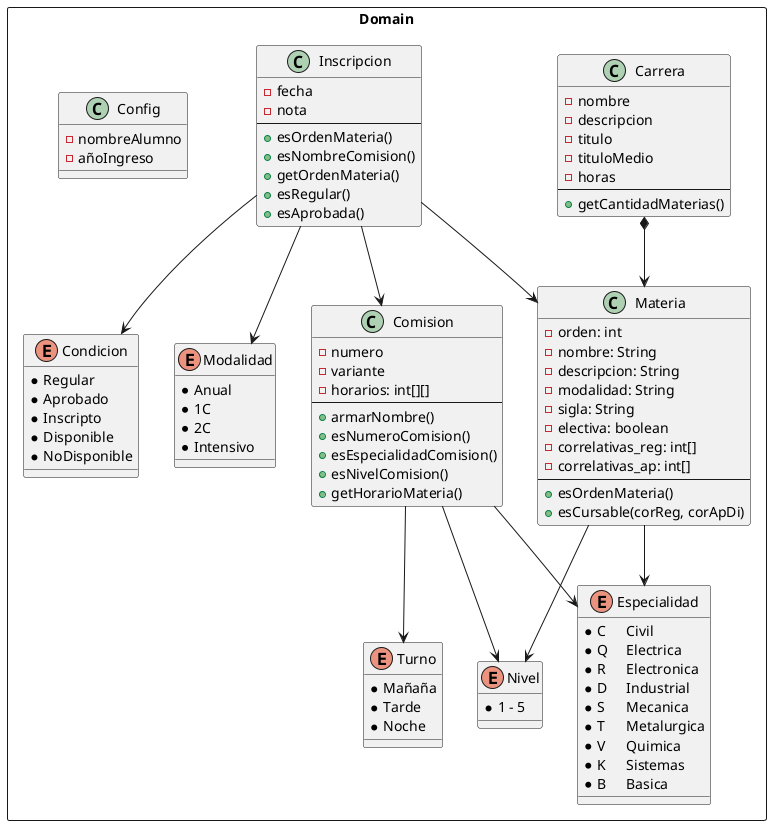

The diagram above was rendered by PlantUML. Its source (embedded in the PNG):
@startuml

rectangle Domain{

    class Config {
        - nombreAlumno
        - añoIngreso
    }

    class Inscripcion{
        - fecha
        - nota
        --
        + esOrdenMateria()
        + esNombreComision()
        + getOrdenMateria()
        + esRegular()
        + esAprobada()
    }

    class Carrera {
        - nombre
        - descripcion
        - titulo
        - tituloMedio
        - horas
        --
        + getCantidadMaterias()
    }

    class Materia {
        - orden: int
        - nombre: String
        - descripcion: String
        - modalidad: String
        - sigla: String
        - electiva: boolean
        - correlativas_reg: int[]
        - correlativas_ap: int[]
        --
        + esOrdenMateria()
        + esCursable(corReg, corApDi)
    }

    class Comision{
        - numero
        - variante
        - horarios: int[][]
        --
        + armarNombre()
        + esNumeroComision()
        + esEspecialidadComision()
        + esNivelComision()
        + getHorarioMateria()
    }

    enum Condicion{
        * Regular
        * Aprobado
        * Inscripto
        * Disponible
        * NoDisponible
    }

    enum Especialidad{
        *	C	Civil
        *	Q	Electrica
        *	R	Electronica
        *	D	Industrial
        *	S	Mecanica
        *	T	Metalurgica
        *	V	Quimica
        *	K	Sistemas
        *	B	Basica
    }

    enum Turno {
        * Mañaña
        * Tarde
        * Noche
    }

    enum Modalidad {
        * Anual
        * 1C
        * 2C
        * Intensivo
    }

    enum Nivel{
        * 1 - 5
    }

    Carrera *--> Materia
    'Carrera --> Especialidad

    Materia --> Especialidad
    Materia --> Nivel

    Inscripcion --> Condicion
    Inscripcion --> Materia
    Inscripcion --> Comision
    Inscripcion --> Modalidad

    Comision --> Turno
    Comision --> Especialidad
    Comision --> Nivel
}


@enduml